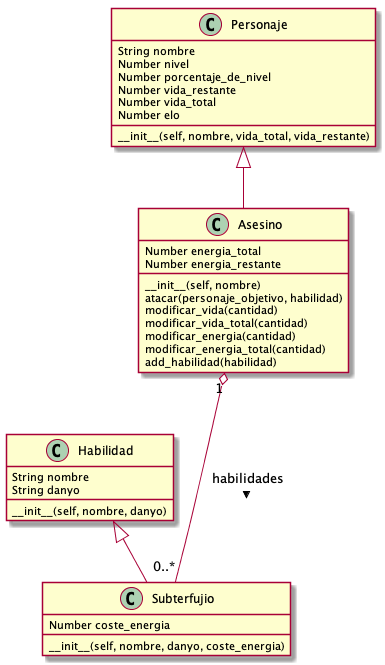

The diagram above was rendered by PlantUML. Its source (embedded in the PNG):
@startuml DiagramaClases

Asesino "1" o--- "0..*" Subterfujio: habilidades >

Personaje <|-- Asesino

Habilidad <|-- Subterfujio



class Personaje {
    String nombre
    Number nivel
    Number porcentaje_de_nivel
    Number vida_restante
    Number vida_total
    Number elo
    __init__(self, nombre, vida_total, vida_restante)
}
class Asesino{
    Number energia_total
    Number energia_restante
    __init__(self, nombre)
    atacar(personaje_objetivo, habilidad)
    modificar_vida(cantidad)
    modificar_vida_total(cantidad)
    modificar_energia(cantidad)
    modificar_energia_total(cantidad)
    add_habilidad(habilidad)
}
class Habilidad{
    String nombre
    String danyo
    __init__(self, nombre, danyo)
}
class Subterfujio{
    Number coste_energia
    __init__(self, nombre, danyo, coste_energia)
}
@enduml